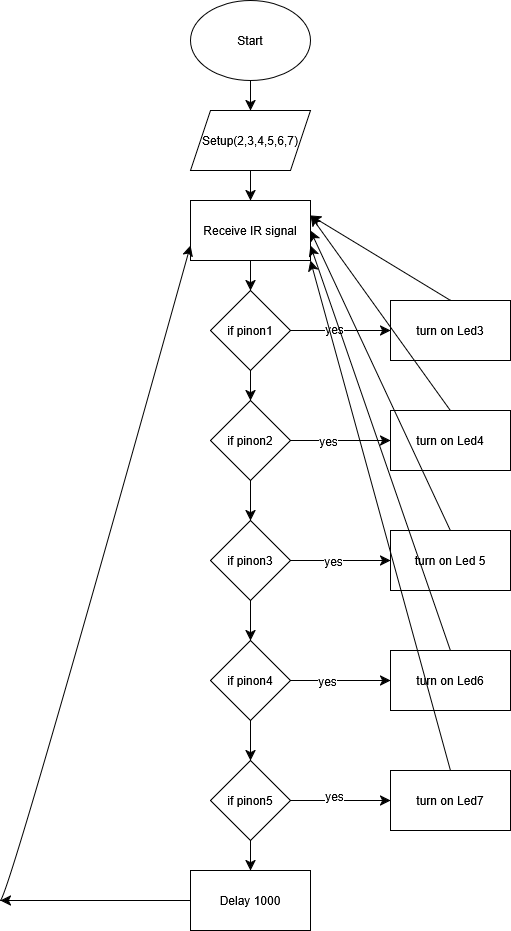

The diagram above was exported from draw.io. Its source (the exported page's mxGraphModel, read from the mxfile embedded in the PNG):
<mxGraphModel dx="641" dy="802" grid="1" gridSize="10" guides="1" tooltips="1" connect="1" arrows="1" fold="1" page="1" pageScale="1" pageWidth="850" pageHeight="1100" math="0" shadow="0">
  <root>
    <mxCell id="0" />
    <mxCell id="1" parent="0" />
    <mxCell id="fINpV42uturQIOWM0zXb-3" edge="1" parent="1" source="fINpV42uturQIOWM0zXb-1" style="edgeStyle=none;curved=1;rounded=0;orthogonalLoop=1;jettySize=auto;html=1;exitX=0.5;exitY=1;exitDx=0;exitDy=0;entryX=0.5;entryY=0;entryDx=0;entryDy=0;fontSize=12;startSize=8;endSize=8;" target="fINpV42uturQIOWM0zXb-2">
      <mxGeometry relative="1" as="geometry" />
    </mxCell>
    <mxCell id="fINpV42uturQIOWM0zXb-1" parent="1" style="ellipse;whiteSpace=wrap;html=1;" value="Start" vertex="1">
      <mxGeometry height="80" width="120" x="290" y="20" as="geometry" />
    </mxCell>
    <mxCell id="fINpV42uturQIOWM0zXb-5" edge="1" parent="1" source="fINpV42uturQIOWM0zXb-2" style="edgeStyle=none;curved=1;rounded=0;orthogonalLoop=1;jettySize=auto;html=1;fontSize=12;startSize=8;endSize=8;" target="fINpV42uturQIOWM0zXb-4" value="">
      <mxGeometry relative="1" as="geometry" />
    </mxCell>
    <mxCell id="fINpV42uturQIOWM0zXb-2" parent="1" style="shape=parallelogram;perimeter=parallelogramPerimeter;whiteSpace=wrap;html=1;fixedSize=1;" value="Setup(2,3,4,5,6,7)" vertex="1">
      <mxGeometry height="60" width="120" x="290" y="130" as="geometry" />
    </mxCell>
    <mxCell id="fINpV42uturQIOWM0zXb-7" edge="1" parent="1" source="fINpV42uturQIOWM0zXb-4" style="edgeStyle=none;curved=1;rounded=0;orthogonalLoop=1;jettySize=auto;html=1;fontSize=12;startSize=8;endSize=8;" target="fINpV42uturQIOWM0zXb-6" value="">
      <mxGeometry relative="1" as="geometry" />
    </mxCell>
    <mxCell id="fINpV42uturQIOWM0zXb-4" parent="1" style="whiteSpace=wrap;html=1;" value="Receive IR signal" vertex="1">
      <mxGeometry height="60" width="120" x="290" y="220" as="geometry" />
    </mxCell>
    <mxCell id="fINpV42uturQIOWM0zXb-9" edge="1" parent="1" source="fINpV42uturQIOWM0zXb-6" style="edgeStyle=none;curved=1;rounded=0;orthogonalLoop=1;jettySize=auto;html=1;fontSize=12;startSize=8;endSize=8;" target="fINpV42uturQIOWM0zXb-8" value="">
      <mxGeometry relative="1" as="geometry" />
    </mxCell>
    <mxCell id="fINpV42uturQIOWM0zXb-17" edge="1" parent="1" source="fINpV42uturQIOWM0zXb-6" style="edgeStyle=none;curved=1;rounded=0;orthogonalLoop=1;jettySize=auto;html=1;fontSize=12;startSize=8;endSize=8;" target="fINpV42uturQIOWM0zXb-16" value="">
      <mxGeometry relative="1" as="geometry" />
    </mxCell>
    <mxCell id="fINpV42uturQIOWM0zXb-31" connectable="0" parent="fINpV42uturQIOWM0zXb-17" style="edgeLabel;html=1;align=center;verticalAlign=middle;resizable=0;points=[];fontSize=12;" value="yes" vertex="1">
      <mxGeometry relative="1" x="-0.14" y="2" as="geometry">
        <mxPoint as="offset" />
      </mxGeometry>
    </mxCell>
    <mxCell id="fINpV42uturQIOWM0zXb-6" parent="1" style="rhombus;whiteSpace=wrap;html=1;" value="if pinon1" vertex="1">
      <mxGeometry height="80" width="80" x="310" y="310" as="geometry" />
    </mxCell>
    <mxCell id="fINpV42uturQIOWM0zXb-11" edge="1" parent="1" source="fINpV42uturQIOWM0zXb-8" style="edgeStyle=none;curved=1;rounded=0;orthogonalLoop=1;jettySize=auto;html=1;fontSize=12;startSize=8;endSize=8;" target="fINpV42uturQIOWM0zXb-10" value="">
      <mxGeometry relative="1" as="geometry" />
    </mxCell>
    <mxCell id="fINpV42uturQIOWM0zXb-19" edge="1" parent="1" source="fINpV42uturQIOWM0zXb-8" style="edgeStyle=none;curved=1;rounded=0;orthogonalLoop=1;jettySize=auto;html=1;fontSize=12;startSize=8;endSize=8;" target="fINpV42uturQIOWM0zXb-18" value="">
      <mxGeometry relative="1" as="geometry" />
    </mxCell>
    <mxCell id="fINpV42uturQIOWM0zXb-32" connectable="0" parent="fINpV42uturQIOWM0zXb-19" style="edgeLabel;html=1;align=center;verticalAlign=middle;resizable=0;points=[];fontSize=12;" value="yes" vertex="1">
      <mxGeometry relative="1" x="-0.26" as="geometry">
        <mxPoint as="offset" />
      </mxGeometry>
    </mxCell>
    <mxCell id="fINpV42uturQIOWM0zXb-8" parent="1" style="rhombus;whiteSpace=wrap;html=1;" value="if pinon2" vertex="1">
      <mxGeometry height="80" width="80" x="310" y="420" as="geometry" />
    </mxCell>
    <mxCell id="fINpV42uturQIOWM0zXb-13" edge="1" parent="1" source="fINpV42uturQIOWM0zXb-10" style="edgeStyle=none;curved=1;rounded=0;orthogonalLoop=1;jettySize=auto;html=1;fontSize=12;startSize=8;endSize=8;" target="fINpV42uturQIOWM0zXb-12" value="">
      <mxGeometry relative="1" as="geometry" />
    </mxCell>
    <mxCell id="fINpV42uturQIOWM0zXb-21" edge="1" parent="1" source="fINpV42uturQIOWM0zXb-10" style="edgeStyle=none;curved=1;rounded=0;orthogonalLoop=1;jettySize=auto;html=1;fontSize=12;startSize=8;endSize=8;" target="fINpV42uturQIOWM0zXb-20" value="">
      <mxGeometry relative="1" as="geometry" />
    </mxCell>
    <mxCell id="fINpV42uturQIOWM0zXb-26" connectable="0" parent="fINpV42uturQIOWM0zXb-21" style="edgeLabel;html=1;align=center;verticalAlign=middle;resizable=0;points=[];fontSize=12;" value="yes" vertex="1">
      <mxGeometry relative="1" x="-0.16" as="geometry">
        <mxPoint as="offset" />
      </mxGeometry>
    </mxCell>
    <mxCell id="fINpV42uturQIOWM0zXb-10" parent="1" style="rhombus;whiteSpace=wrap;html=1;" value="if pinon3" vertex="1">
      <mxGeometry height="80" width="80" x="310" y="540" as="geometry" />
    </mxCell>
    <mxCell id="fINpV42uturQIOWM0zXb-15" edge="1" parent="1" source="fINpV42uturQIOWM0zXb-12" style="edgeStyle=none;curved=1;rounded=0;orthogonalLoop=1;jettySize=auto;html=1;fontSize=12;startSize=8;endSize=8;" target="fINpV42uturQIOWM0zXb-14" value="">
      <mxGeometry relative="1" as="geometry" />
    </mxCell>
    <mxCell id="fINpV42uturQIOWM0zXb-23" edge="1" parent="1" source="fINpV42uturQIOWM0zXb-12" style="edgeStyle=none;curved=1;rounded=0;orthogonalLoop=1;jettySize=auto;html=1;fontSize=12;startSize=8;endSize=8;" target="fINpV42uturQIOWM0zXb-22" value="">
      <mxGeometry relative="1" as="geometry" />
    </mxCell>
    <mxCell id="fINpV42uturQIOWM0zXb-27" connectable="0" parent="fINpV42uturQIOWM0zXb-23" style="edgeLabel;html=1;align=center;verticalAlign=middle;resizable=0;points=[];fontSize=12;" value="yes" vertex="1">
      <mxGeometry relative="1" x="-0.28" as="geometry">
        <mxPoint as="offset" />
      </mxGeometry>
    </mxCell>
    <mxCell id="fINpV42uturQIOWM0zXb-12" parent="1" style="rhombus;whiteSpace=wrap;html=1;" value="if pinon4" vertex="1">
      <mxGeometry height="80" width="80" x="310" y="660" as="geometry" />
    </mxCell>
    <mxCell id="fINpV42uturQIOWM0zXb-25" edge="1" parent="1" source="fINpV42uturQIOWM0zXb-14" style="edgeStyle=none;curved=1;rounded=0;orthogonalLoop=1;jettySize=auto;html=1;fontSize=12;startSize=8;endSize=8;" target="fINpV42uturQIOWM0zXb-24" value="">
      <mxGeometry relative="1" as="geometry" />
    </mxCell>
    <mxCell id="fINpV42uturQIOWM0zXb-28" connectable="0" parent="fINpV42uturQIOWM0zXb-25" style="edgeLabel;html=1;align=center;verticalAlign=middle;resizable=0;points=[];fontSize=12;" value="yes" vertex="1">
      <mxGeometry relative="1" x="-0.14" y="5" as="geometry">
        <mxPoint as="offset" />
      </mxGeometry>
    </mxCell>
    <mxCell id="fINpV42uturQIOWM0zXb-30" edge="1" parent="1" source="fINpV42uturQIOWM0zXb-14" style="edgeStyle=none;curved=1;rounded=0;orthogonalLoop=1;jettySize=auto;html=1;fontSize=12;startSize=8;endSize=8;" target="fINpV42uturQIOWM0zXb-29" value="">
      <mxGeometry relative="1" as="geometry" />
    </mxCell>
    <mxCell id="fINpV42uturQIOWM0zXb-14" parent="1" style="rhombus;whiteSpace=wrap;html=1;" value="if pinon5" vertex="1">
      <mxGeometry height="80" width="80" x="310" y="780" as="geometry" />
    </mxCell>
    <mxCell id="fINpV42uturQIOWM0zXb-33" edge="1" parent="1" source="fINpV42uturQIOWM0zXb-16" style="edgeStyle=none;curved=1;rounded=0;orthogonalLoop=1;jettySize=auto;html=1;exitX=0.5;exitY=0;exitDx=0;exitDy=0;entryX=1;entryY=0.25;entryDx=0;entryDy=0;fontSize=12;startSize=8;endSize=8;" target="fINpV42uturQIOWM0zXb-4">
      <mxGeometry relative="1" as="geometry" />
    </mxCell>
    <mxCell id="fINpV42uturQIOWM0zXb-16" parent="1" style="whiteSpace=wrap;html=1;" value="turn on Led3" vertex="1">
      <mxGeometry height="60" width="120" x="490" y="320" as="geometry" />
    </mxCell>
    <mxCell id="fINpV42uturQIOWM0zXb-34" edge="1" parent="1" source="fINpV42uturQIOWM0zXb-18" style="edgeStyle=none;curved=1;rounded=0;orthogonalLoop=1;jettySize=auto;html=1;exitX=0.5;exitY=0;exitDx=0;exitDy=0;entryX=1;entryY=0.25;entryDx=0;entryDy=0;fontSize=12;startSize=8;endSize=8;" target="fINpV42uturQIOWM0zXb-4">
      <mxGeometry relative="1" as="geometry" />
    </mxCell>
    <mxCell id="fINpV42uturQIOWM0zXb-18" parent="1" style="whiteSpace=wrap;html=1;" value="turn on Led4" vertex="1">
      <mxGeometry height="60" width="120" x="490" y="430" as="geometry" />
    </mxCell>
    <mxCell id="fINpV42uturQIOWM0zXb-35" edge="1" parent="1" source="fINpV42uturQIOWM0zXb-20" style="edgeStyle=none;curved=1;rounded=0;orthogonalLoop=1;jettySize=auto;html=1;exitX=0.5;exitY=0;exitDx=0;exitDy=0;entryX=1;entryY=0.5;entryDx=0;entryDy=0;fontSize=12;startSize=8;endSize=8;" target="fINpV42uturQIOWM0zXb-4">
      <mxGeometry relative="1" as="geometry" />
    </mxCell>
    <mxCell id="fINpV42uturQIOWM0zXb-20" parent="1" style="whiteSpace=wrap;html=1;" value="turn on Led 5" vertex="1">
      <mxGeometry height="60" width="120" x="490" y="550" as="geometry" />
    </mxCell>
    <mxCell id="fINpV42uturQIOWM0zXb-36" edge="1" parent="1" source="fINpV42uturQIOWM0zXb-22" style="edgeStyle=none;curved=1;rounded=0;orthogonalLoop=1;jettySize=auto;html=1;exitX=0.5;exitY=0;exitDx=0;exitDy=0;entryX=1;entryY=0.75;entryDx=0;entryDy=0;fontSize=12;startSize=8;endSize=8;" target="fINpV42uturQIOWM0zXb-4">
      <mxGeometry relative="1" as="geometry" />
    </mxCell>
    <mxCell id="fINpV42uturQIOWM0zXb-22" parent="1" style="whiteSpace=wrap;html=1;" value="turn on Led6" vertex="1">
      <mxGeometry height="60" width="120" x="490" y="670" as="geometry" />
    </mxCell>
    <mxCell id="fINpV42uturQIOWM0zXb-37" edge="1" parent="1" source="fINpV42uturQIOWM0zXb-24" style="edgeStyle=none;curved=1;rounded=0;orthogonalLoop=1;jettySize=auto;html=1;exitX=0.5;exitY=0;exitDx=0;exitDy=0;entryX=1;entryY=1;entryDx=0;entryDy=0;fontSize=12;startSize=8;endSize=8;" target="fINpV42uturQIOWM0zXb-4">
      <mxGeometry relative="1" as="geometry" />
    </mxCell>
    <mxCell id="fINpV42uturQIOWM0zXb-24" parent="1" style="whiteSpace=wrap;html=1;" value="turn on Led7" vertex="1">
      <mxGeometry height="60" width="120" x="490" y="790" as="geometry" />
    </mxCell>
    <mxCell id="fINpV42uturQIOWM0zXb-38" edge="1" parent="1" source="fINpV42uturQIOWM0zXb-29" style="edgeStyle=none;curved=1;rounded=0;orthogonalLoop=1;jettySize=auto;html=1;exitX=0;exitY=0.5;exitDx=0;exitDy=0;fontSize=12;startSize=8;endSize=8;">
      <mxGeometry relative="1" as="geometry">
        <mxPoint x="100" y="920" as="targetPoint" />
      </mxGeometry>
    </mxCell>
    <mxCell id="fINpV42uturQIOWM0zXb-29" parent="1" style="whiteSpace=wrap;html=1;" value="Delay 1000" vertex="1">
      <mxGeometry height="60" width="120" x="290" y="890" as="geometry" />
    </mxCell>
    <mxCell id="fINpV42uturQIOWM0zXb-39" edge="1" parent="1" style="endArrow=classic;html=1;rounded=0;fontSize=12;startSize=8;endSize=8;curved=1;entryX=0;entryY=0.75;entryDx=0;entryDy=0;" target="fINpV42uturQIOWM0zXb-4" value="">
      <mxGeometry height="50" relative="1" width="50" as="geometry">
        <Array as="points">
          <mxPoint x="110" y="910" />
        </Array>
        <mxPoint x="100" y="920" as="sourcePoint" />
        <mxPoint x="150" y="870" as="targetPoint" />
      </mxGeometry>
    </mxCell>
  </root>
</mxGraphModel>